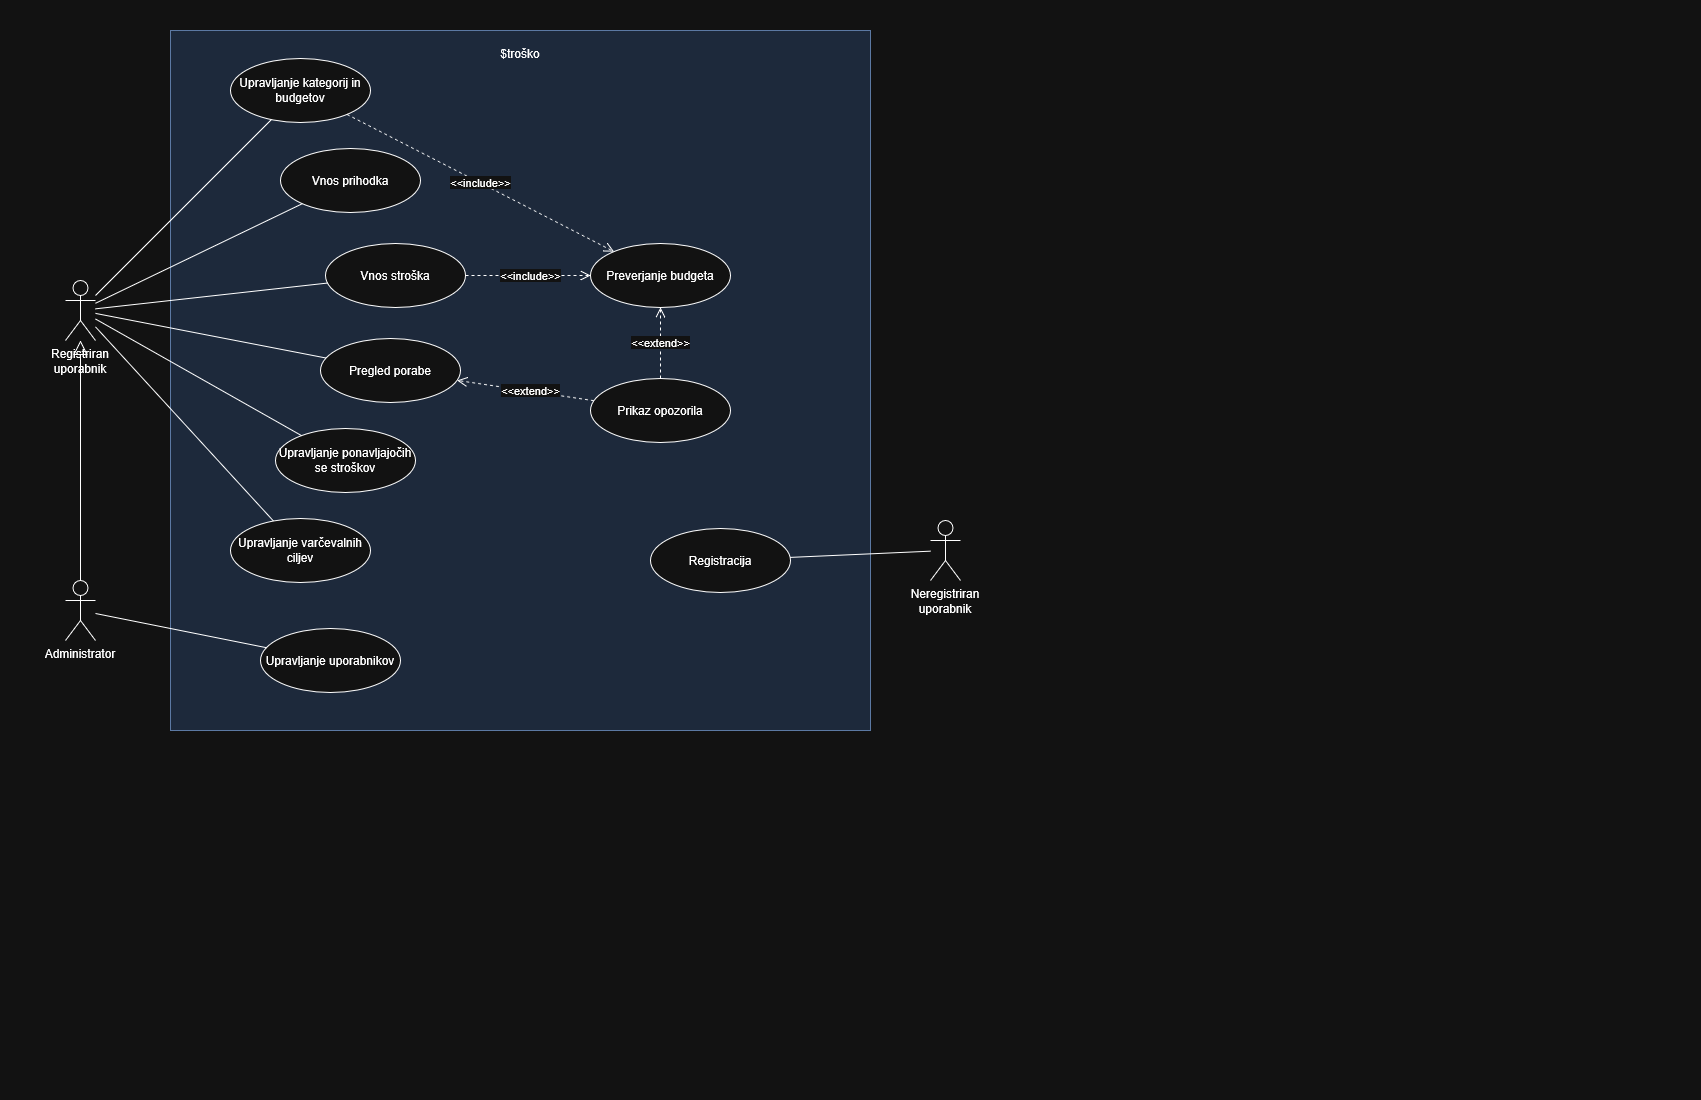

The diagram above was exported from draw.io. Its source (the exported page's mxGraphModel, read from the mxfile embedded in the PNG):
<mxGraphModel dx="930" dy="1369" grid="1" gridSize="10" guides="1" tooltips="1" connect="1" arrows="1" fold="1" page="1" pageScale="1" pageWidth="850" pageHeight="1100" math="0" shadow="0">
  <root>
    <mxCell id="0" />
    <mxCell id="1" parent="0" />
    <mxCell id="JF_jvAnjAipGXPTElo0j-28" parent="1" style="rounded=0;whiteSpace=wrap;html=1;fillColor=#dae8fc;strokeColor=#6c8ebf;verticalAlign=top;spacingTop=10;" value="$troško" vertex="1">
      <mxGeometry height="700" width="700" x="170" y="30" as="geometry" />
    </mxCell>
    <mxCell id="JF_jvAnjAipGXPTElo0j-29" parent="1" style="ellipse;whiteSpace=wrap;html=1;" value="Upravljanje kategorij in budgetov" vertex="1">
      <mxGeometry height="64" width="140" x="230" y="58" as="geometry" />
    </mxCell>
    <mxCell id="JF_jvAnjAipGXPTElo0j-30" parent="1" style="ellipse;whiteSpace=wrap;html=1;" value="Vnos prihodka" vertex="1">
      <mxGeometry height="64" width="140" x="280" y="148" as="geometry" />
    </mxCell>
    <mxCell id="JF_jvAnjAipGXPTElo0j-31" parent="1" style="ellipse;whiteSpace=wrap;html=1;" value="Vnos stroška" vertex="1">
      <mxGeometry height="64" width="140" x="325" y="243" as="geometry" />
    </mxCell>
    <mxCell id="JF_jvAnjAipGXPTElo0j-32" parent="1" style="ellipse;whiteSpace=wrap;html=1;" value="Pregled porabe" vertex="1">
      <mxGeometry height="64" width="140" x="320" y="338" as="geometry" />
    </mxCell>
    <mxCell id="JF_jvAnjAipGXPTElo0j-33" parent="1" style="ellipse;whiteSpace=wrap;html=1;" value="Upravljanje ponavljajočih se stroškov" vertex="1">
      <mxGeometry height="64" width="140" x="275" y="428" as="geometry" />
    </mxCell>
    <mxCell id="JF_jvAnjAipGXPTElo0j-34" parent="1" style="ellipse;whiteSpace=wrap;html=1;" value="Upravljanje varčevalnih ciljev" vertex="1">
      <mxGeometry height="64" width="140" x="230" y="518" as="geometry" />
    </mxCell>
    <mxCell id="JF_jvAnjAipGXPTElo0j-35" parent="1" style="ellipse;whiteSpace=wrap;html=1;" value="Upravljanje uporabnikov" vertex="1">
      <mxGeometry height="64" width="140" x="260" y="628" as="geometry" />
    </mxCell>
    <mxCell id="JF_jvAnjAipGXPTElo0j-36" parent="1" style="ellipse;whiteSpace=wrap;html=1;" value="Prikaz opozorila" vertex="1">
      <mxGeometry height="64" width="140" x="590" y="378" as="geometry" />
    </mxCell>
    <mxCell id="JF_jvAnjAipGXPTElo0j-37" parent="1" style="ellipse;whiteSpace=wrap;html=1;" value="Preverjanje budgeta" vertex="1">
      <mxGeometry height="64" width="140" x="590" y="243" as="geometry" />
    </mxCell>
    <mxCell id="JF_jvAnjAipGXPTElo0j-38" parent="1" style="ellipse;whiteSpace=wrap;html=1;" value="Registracija" vertex="1">
      <mxGeometry height="64" width="140" x="650" y="528" as="geometry" />
    </mxCell>
    <mxCell id="JF_jvAnjAipGXPTElo0j-39" parent="1" style="shape=umlActor;verticalLabelPosition=bottom;verticalAlign=top;html=1;outlineConnect=0;whiteSpace=wrap;" value="Registriran uporabnik" vertex="1">
      <mxGeometry height="60" width="30" x="65" y="280" as="geometry" />
    </mxCell>
    <mxCell id="JF_jvAnjAipGXPTElo0j-40" parent="1" style="shape=umlActor;verticalLabelPosition=bottom;verticalAlign=top;html=1;outlineConnect=0;whiteSpace=wrap;" value="Administrator" vertex="1">
      <mxGeometry height="60" width="30" x="65" y="580" as="geometry" />
    </mxCell>
    <mxCell id="JF_jvAnjAipGXPTElo0j-41" parent="1" style="shape=umlActor;verticalLabelPosition=bottom;verticalAlign=top;html=1;outlineConnect=0;whiteSpace=wrap;" value="Neregistriran uporabnik" vertex="1">
      <mxGeometry height="60" width="30" x="930" y="520" as="geometry" />
    </mxCell>
    <mxCell id="JF_jvAnjAipGXPTElo0j-42" edge="1" parent="1" source="JF_jvAnjAipGXPTElo0j-39" style="endArrow=none;html=1;" target="JF_jvAnjAipGXPTElo0j-29">
      <mxGeometry relative="1" as="geometry" />
    </mxCell>
    <mxCell id="JF_jvAnjAipGXPTElo0j-43" edge="1" parent="1" source="JF_jvAnjAipGXPTElo0j-39" style="endArrow=none;html=1;" target="JF_jvAnjAipGXPTElo0j-30">
      <mxGeometry relative="1" as="geometry" />
    </mxCell>
    <mxCell id="JF_jvAnjAipGXPTElo0j-44" edge="1" parent="1" source="JF_jvAnjAipGXPTElo0j-39" style="endArrow=none;html=1;" target="JF_jvAnjAipGXPTElo0j-31">
      <mxGeometry relative="1" as="geometry" />
    </mxCell>
    <mxCell id="JF_jvAnjAipGXPTElo0j-45" edge="1" parent="1" source="JF_jvAnjAipGXPTElo0j-39" style="endArrow=none;html=1;" target="JF_jvAnjAipGXPTElo0j-32">
      <mxGeometry relative="1" as="geometry" />
    </mxCell>
    <mxCell id="JF_jvAnjAipGXPTElo0j-46" edge="1" parent="1" source="JF_jvAnjAipGXPTElo0j-39" style="endArrow=none;html=1;" target="JF_jvAnjAipGXPTElo0j-33">
      <mxGeometry relative="1" as="geometry" />
    </mxCell>
    <mxCell id="JF_jvAnjAipGXPTElo0j-47" edge="1" parent="1" source="JF_jvAnjAipGXPTElo0j-39" style="endArrow=none;html=1;" target="JF_jvAnjAipGXPTElo0j-34">
      <mxGeometry relative="1" as="geometry" />
    </mxCell>
    <mxCell id="JF_jvAnjAipGXPTElo0j-48" edge="1" parent="1" source="JF_jvAnjAipGXPTElo0j-40" style="endArrow=none;html=1;" target="JF_jvAnjAipGXPTElo0j-35">
      <mxGeometry relative="1" as="geometry" />
    </mxCell>
    <mxCell id="JF_jvAnjAipGXPTElo0j-49" edge="1" parent="1" source="JF_jvAnjAipGXPTElo0j-41" style="endArrow=none;html=1;" target="JF_jvAnjAipGXPTElo0j-38">
      <mxGeometry relative="1" as="geometry" />
    </mxCell>
    <mxCell id="JF_jvAnjAipGXPTElo0j-50" edge="1" parent="1" source="JF_jvAnjAipGXPTElo0j-31" style="endArrow=open;dashed=1;html=1;endSize=8;" target="JF_jvAnjAipGXPTElo0j-37" value="&amp;lt;&amp;lt;include&amp;gt;&amp;gt;">
      <mxGeometry relative="1" x="0.04" as="geometry">
        <mxPoint as="offset" />
      </mxGeometry>
    </mxCell>
    <mxCell id="JF_jvAnjAipGXPTElo0j-51" edge="1" parent="1" source="JF_jvAnjAipGXPTElo0j-29" style="endArrow=open;dashed=1;html=1;endSize=8;" target="JF_jvAnjAipGXPTElo0j-37" value="&amp;lt;&amp;lt;include&amp;gt;&amp;gt;">
      <mxGeometry relative="1" as="geometry" />
    </mxCell>
    <mxCell id="JF_jvAnjAipGXPTElo0j-52" edge="1" parent="1" source="JF_jvAnjAipGXPTElo0j-36" style="endArrow=open;dashed=1;html=1;endSize=8;" target="JF_jvAnjAipGXPTElo0j-37" value="&amp;lt;&amp;lt;extend&amp;gt;&amp;gt;">
      <mxGeometry relative="1" as="geometry" />
    </mxCell>
    <mxCell id="JF_jvAnjAipGXPTElo0j-53" edge="1" parent="1" source="JF_jvAnjAipGXPTElo0j-36" style="endArrow=open;dashed=1;html=1;endSize=8;" target="JF_jvAnjAipGXPTElo0j-32" value="&amp;lt;&amp;lt;extend&amp;gt;&amp;gt;">
      <mxGeometry relative="1" x="-0.0716" y="-1" as="geometry">
        <mxPoint as="offset" />
      </mxGeometry>
    </mxCell>
    <mxCell id="JF_jvAnjAipGXPTElo0j-54" edge="1" parent="1" source="JF_jvAnjAipGXPTElo0j-40" style="endArrow=block;endFill=0;html=1;endSize=12;" target="JF_jvAnjAipGXPTElo0j-39">
      <mxGeometry relative="1" as="geometry" />
    </mxCell>
  </root>
</mxGraphModel>